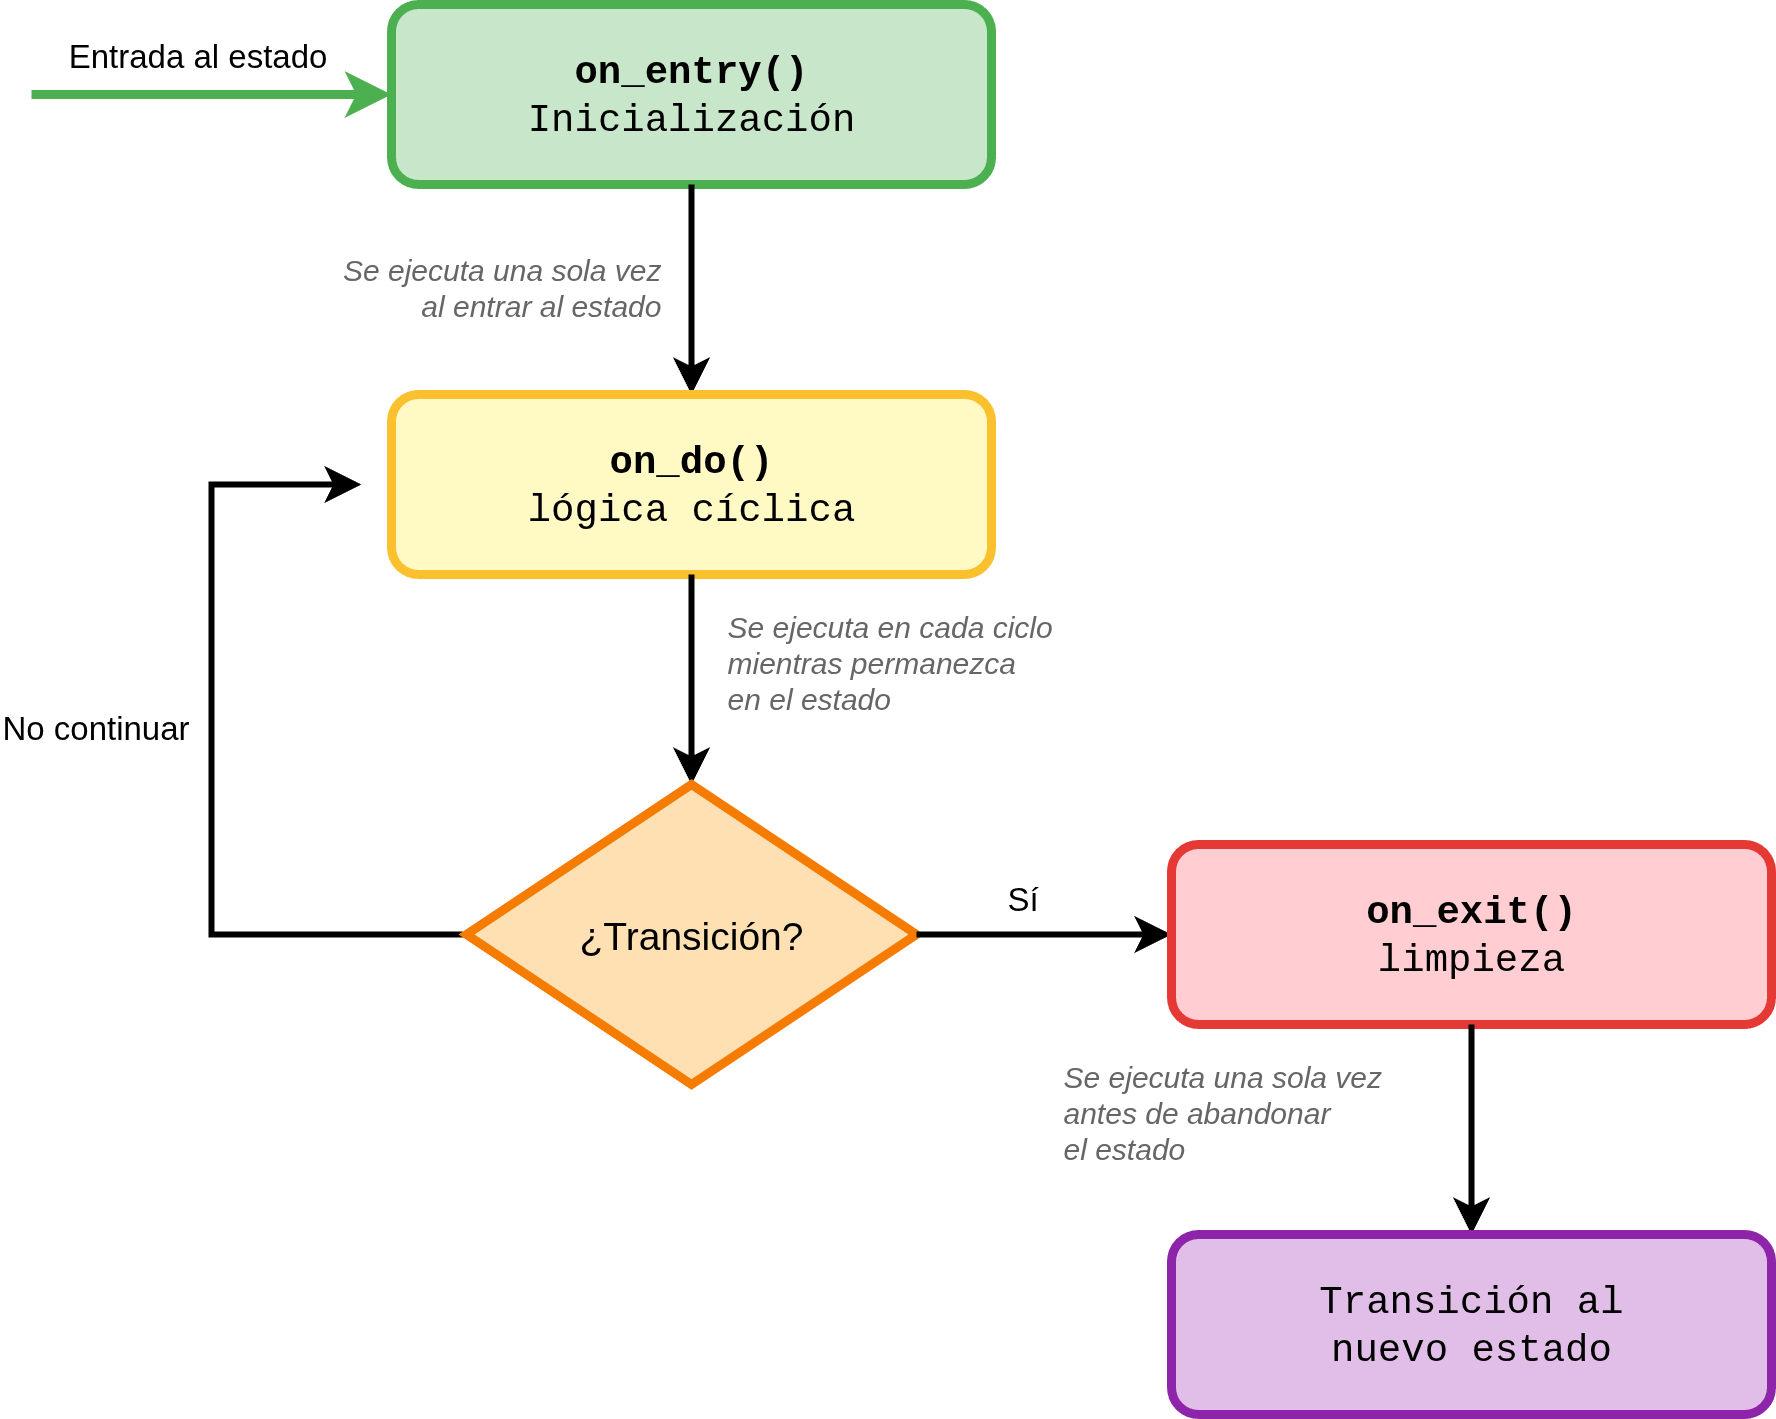

The diagram above was exported from draw.io. Its source (the exported page's mxGraphModel, read from the mxfile embedded in the PNG):
<mxGraphModel dx="1426" dy="875" grid="1" gridSize="10" guides="1" tooltips="1" connect="1" arrows="1" fold="1" page="1" pageScale="1" pageWidth="900" pageHeight="900" math="0" shadow="0">
  <root>
    <mxCell id="0" />
    <mxCell id="1" parent="0" />
    <mxCell id="initial_arrow" value="" style="endArrow=classic;html=1;strokeWidth=3;strokeColor=#4caf50;" parent="1" edge="1">
      <mxGeometry width="50" height="50" relative="1" as="geometry">
        <mxPoint x="150" y="150" as="sourcePoint" />
        <mxPoint x="270" y="150" as="targetPoint" />
      </mxGeometry>
    </mxCell>
    <mxCell id="initial_label" value="Entrada al estado" style="edgeLabel;html=1;align=center;verticalAlign=middle;resizable=0;points=[];fontSize=11;fontFamily=Helvetica;" parent="initial_arrow" vertex="1" connectable="0">
      <mxGeometry x="-0.1" y="2" relative="1" as="geometry">
        <mxPoint y="-12" as="offset" />
      </mxGeometry>
    </mxCell>
    <mxCell id="entry" value="on_entry()&lt;br&gt;&lt;span style=&quot;font-weight: normal;&quot;&gt;Inicialización&lt;/span&gt;" style="rounded=1;whiteSpace=wrap;html=1;fillColor=#c8e6c9;strokeColor=#4caf50;strokeWidth=3;fontSize=13;fontFamily=Courier New;fontStyle=1;align=center;" parent="1" vertex="1">
      <mxGeometry x="270" y="120" width="200" height="60" as="geometry" />
    </mxCell>
    <mxCell id="arrow_entry_do" value="" style="endArrow=classic;html=1;strokeWidth=2;strokeColor=#000000;exitX=0.5;exitY=1;exitDx=0;exitDy=0;entryX=0.5;entryY=0;entryDx=0;entryDy=0;" parent="1" source="entry" target="do" edge="1">
      <mxGeometry width="50" height="50" relative="1" as="geometry">
        <mxPoint x="370" y="190" as="sourcePoint" />
        <mxPoint x="370" y="240" as="targetPoint" />
      </mxGeometry>
    </mxCell>
    <mxCell id="arrow_entry_do_label" value="Se ejecuta una sola vez&#10;al entrar al estado" style="edgeLabel;html=1;align=right;verticalAlign=middle;resizable=0;points=[];fontSize=10;fontFamily=Helvetica;fontStyle=2;fontColor=#666666;" parent="arrow_entry_do" vertex="1" connectable="0">
      <mxGeometry x="-0.2" y="2" relative="1" as="geometry">
        <mxPoint x="-12" y="5" as="offset" />
      </mxGeometry>
    </mxCell>
    <mxCell id="do" value="on_do()&lt;br&gt;&lt;span style=&quot;font-weight: normal;&quot;&gt;lógica cíclica&lt;/span&gt;" style="rounded=1;whiteSpace=wrap;html=1;fillColor=#fff9c4;strokeColor=#fbc02d;strokeWidth=3;fontSize=13;fontFamily=Courier New;fontStyle=1;align=center;" parent="1" vertex="1">
      <mxGeometry x="270" y="250" width="200" height="60" as="geometry" />
    </mxCell>
    <mxCell id="arrow_do_decision" value="" style="endArrow=classic;html=1;strokeWidth=2;strokeColor=#000000;exitX=0.5;exitY=1;exitDx=0;exitDy=0;entryX=0.5;entryY=0;entryDx=0;entryDy=0;" parent="1" source="do" target="decision" edge="1">
      <mxGeometry width="50" height="50" relative="1" as="geometry">
        <mxPoint x="370" y="320" as="sourcePoint" />
        <mxPoint x="370" y="370" as="targetPoint" />
      </mxGeometry>
    </mxCell>
    <mxCell id="arrow_do_decision_label" value="Se ejecuta en cada ciclo&#10;mientras permanezca&#10;en el estado" style="edgeLabel;html=1;align=left;verticalAlign=middle;resizable=0;points=[];fontSize=10;fontFamily=Helvetica;fontStyle=2;fontColor=#666666;" parent="arrow_do_decision" vertex="1" connectable="0">
      <mxGeometry x="-0.2" y="2" relative="1" as="geometry">
        <mxPoint x="8" as="offset" />
      </mxGeometry>
    </mxCell>
    <mxCell id="A_ZYaH_UAHDXpzCvxdhM-1" style="edgeStyle=orthogonalEdgeStyle;rounded=0;orthogonalLoop=1;jettySize=auto;html=1;strokeWidth=2;" parent="1" source="decision" edge="1">
      <mxGeometry relative="1" as="geometry">
        <mxPoint x="260" y="280" as="targetPoint" />
        <Array as="points">
          <mxPoint x="210" y="430" />
          <mxPoint x="210" y="280" />
        </Array>
      </mxGeometry>
    </mxCell>
    <mxCell id="A_ZYaH_UAHDXpzCvxdhM-2" value="No continuar" style="edgeLabel;html=1;align=center;verticalAlign=middle;resizable=0;points=[];" parent="A_ZYaH_UAHDXpzCvxdhM-1" vertex="1" connectable="0">
      <mxGeometry x="0.0246" relative="1" as="geometry">
        <mxPoint x="-40" y="-9" as="offset" />
      </mxGeometry>
    </mxCell>
    <mxCell id="decision" value="&lt;span style=&quot;font-weight: normal;&quot;&gt;¿Transición?&lt;/span&gt;" style="rhombus;whiteSpace=wrap;html=1;fillColor=#ffe0b2;strokeColor=#f57c00;strokeWidth=3;fontSize=13;fontFamily=Helvetica;fontStyle=1" parent="1" vertex="1">
      <mxGeometry x="295" y="380" width="150" height="100" as="geometry" />
    </mxCell>
    <mxCell id="arrow_decision_exit" value="" style="endArrow=classic;html=1;strokeWidth=2;strokeColor=#000000;exitX=1;exitY=0.5;exitDx=0;exitDy=0;entryX=0;entryY=0.5;entryDx=0;entryDy=0;" parent="1" source="decision" target="exit" edge="1">
      <mxGeometry width="50" height="50" relative="1" as="geometry">
        <mxPoint x="455" y="430" as="sourcePoint" />
        <mxPoint x="530" y="430" as="targetPoint" />
      </mxGeometry>
    </mxCell>
    <mxCell id="arrow_decision_exit_label" value="Sí" style="edgeLabel;html=1;align=center;verticalAlign=middle;resizable=0;points=[];fontSize=11;fontFamily=Helvetica;" parent="arrow_decision_exit" vertex="1" connectable="0">
      <mxGeometry x="-0.2" y="1" relative="1" as="geometry">
        <mxPoint y="-12" as="offset" />
      </mxGeometry>
    </mxCell>
    <mxCell id="exit" value="on_exit()&lt;br&gt;&lt;span style=&quot;font-weight: normal;&quot;&gt;limpieza&lt;/span&gt;" style="rounded=1;whiteSpace=wrap;html=1;fillColor=#ffcdd2;strokeColor=#e53935;strokeWidth=3;fontSize=13;fontFamily=Courier New;fontStyle=1;align=center;" parent="1" vertex="1">
      <mxGeometry x="530" y="400" width="200" height="60" as="geometry" />
    </mxCell>
    <mxCell id="arrow_exit_new" value="" style="endArrow=classic;html=1;strokeWidth=2;strokeColor=#000000;exitX=0.5;exitY=1;exitDx=0;exitDy=0;entryX=0.5;entryY=0;entryDx=0;entryDy=0;" parent="1" source="exit" target="new_state" edge="1">
      <mxGeometry width="50" height="50" relative="1" as="geometry">
        <mxPoint x="630" y="470" as="sourcePoint" />
        <mxPoint x="630" y="520" as="targetPoint" />
      </mxGeometry>
    </mxCell>
    <mxCell id="arrow_exit_new_label" value="Se ejecuta una sola vez&#10;antes de abandonar&#10;el estado" style="edgeLabel;html=1;align=left;verticalAlign=middle;resizable=0;points=[];fontSize=10;fontFamily=Helvetica;fontStyle=2;fontColor=#666666;" parent="arrow_exit_new" vertex="1" connectable="0">
      <mxGeometry x="-0.2" y="2" relative="1" as="geometry">
        <mxPoint x="-140" as="offset" />
      </mxGeometry>
    </mxCell>
    <mxCell id="new_state" value="&lt;span style=&quot;font-weight: normal;&quot;&gt;Transición al&lt;br&gt;nuevo estado&lt;/span&gt;" style="rounded=1;whiteSpace=wrap;html=1;fillColor=#e1bee7;strokeColor=#8e24aa;strokeWidth=3;fontSize=13;fontFamily=Courier New;fontStyle=1;align=center;" parent="1" vertex="1">
      <mxGeometry x="530" y="530" width="200" height="60" as="geometry" />
    </mxCell>
  </root>
</mxGraphModel>